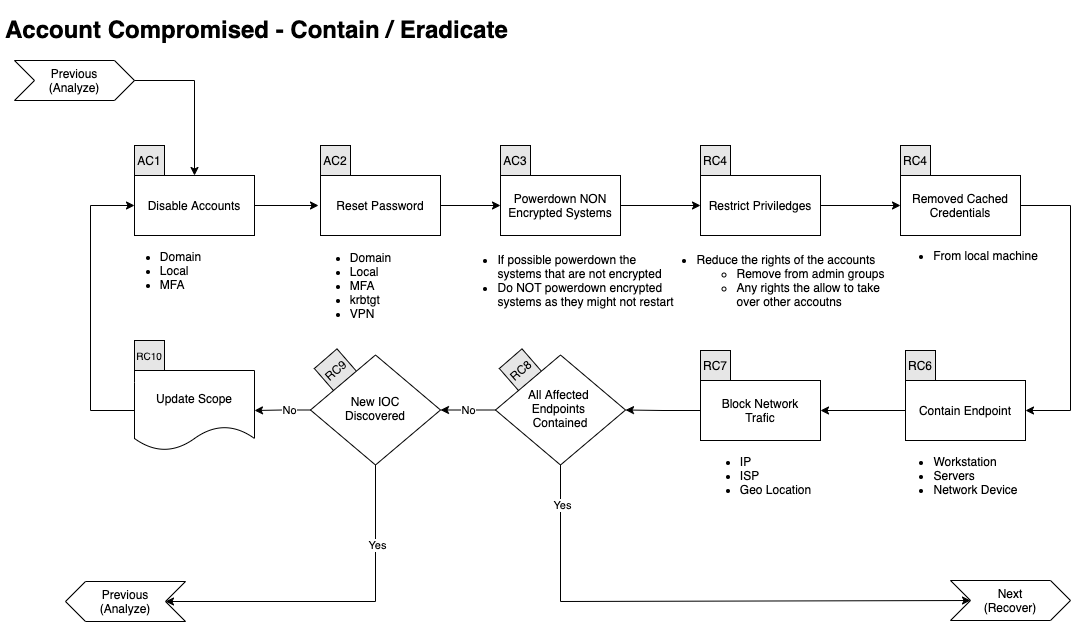

The diagram above was exported from draw.io. Its source (the exported page's mxGraphModel, read from the mxfile embedded in the PNG):
<mxGraphModel dx="1610" dy="908" grid="1" gridSize="10" guides="1" tooltips="1" connect="1" arrows="1" fold="1" page="1" pageScale="1" pageWidth="1100" pageHeight="850" math="0" shadow="0">
  <root>
    <mxCell id="3Lbwfulx6g0LWRPg3x3y-0" />
    <mxCell id="3Lbwfulx6g0LWRPg3x3y-1" parent="3Lbwfulx6g0LWRPg3x3y-0" />
    <mxCell id="3Lbwfulx6g0LWRPg3x3y-2" value="&lt;div&gt;RC9&lt;/div&gt;" style="whiteSpace=wrap;html=1;aspect=fixed;fillColor=#E6E6E6;rotation=319;" parent="3Lbwfulx6g0LWRPg3x3y-1" vertex="1">
      <mxGeometry x="330" y="354.5" width="30" height="30" as="geometry" />
    </mxCell>
    <mxCell id="3Lbwfulx6g0LWRPg3x3y-3" value="&lt;div&gt;RC8&lt;/div&gt;" style="whiteSpace=wrap;html=1;aspect=fixed;fillColor=#E6E6E6;rotation=319;" parent="3Lbwfulx6g0LWRPg3x3y-1" vertex="1">
      <mxGeometry x="515" y="354.5" width="30" height="30" as="geometry" />
    </mxCell>
    <mxCell id="3Lbwfulx6g0LWRPg3x3y-5" value="&lt;h1&gt;Account Compromised - Contain / Eradicate&lt;br&gt;&lt;/h1&gt;" style="text;html=1;strokeColor=none;fillColor=none;spacing=5;spacingTop=-20;whiteSpace=wrap;overflow=hidden;rounded=0;" parent="3Lbwfulx6g0LWRPg3x3y-1" vertex="1">
      <mxGeometry x="10" y="10" width="550" height="40" as="geometry" />
    </mxCell>
    <mxCell id="3Lbwfulx6g0LWRPg3x3y-6" value="&lt;div&gt;Previous&lt;/div&gt;(Analyze)" style="shape=step;perimeter=stepPerimeter;whiteSpace=wrap;html=1;fixedSize=1;" parent="3Lbwfulx6g0LWRPg3x3y-1" vertex="1">
      <mxGeometry x="24" y="60" width="120" height="40" as="geometry" />
    </mxCell>
    <mxCell id="3Lbwfulx6g0LWRPg3x3y-7" value="" style="edgeStyle=orthogonalEdgeStyle;rounded=0;orthogonalLoop=1;jettySize=auto;html=1;exitX=1;exitY=0.5;exitDx=0;exitDy=0;" parent="3Lbwfulx6g0LWRPg3x3y-1" source="3Lbwfulx6g0LWRPg3x3y-9" edge="1">
      <mxGeometry relative="1" as="geometry">
        <mxPoint x="254" y="205" as="sourcePoint" />
        <mxPoint x="328" y="205" as="targetPoint" />
      </mxGeometry>
    </mxCell>
    <mxCell id="3Lbwfulx6g0LWRPg3x3y-8" value="" style="endArrow=classic;html=1;entryX=0.5;entryY=0;entryDx=0;entryDy=0;rounded=0;exitX=1;exitY=0.5;exitDx=0;exitDy=0;" parent="3Lbwfulx6g0LWRPg3x3y-1" source="3Lbwfulx6g0LWRPg3x3y-6" target="3Lbwfulx6g0LWRPg3x3y-9" edge="1">
      <mxGeometry width="50" height="50" relative="1" as="geometry">
        <mxPoint x="170" y="80" as="sourcePoint" />
        <mxPoint x="160" y="110" as="targetPoint" />
        <Array as="points">
          <mxPoint x="204" y="80" />
        </Array>
      </mxGeometry>
    </mxCell>
    <mxCell id="3Lbwfulx6g0LWRPg3x3y-9" value="Disable Accounts" style="whiteSpace=wrap;html=1;" parent="3Lbwfulx6g0LWRPg3x3y-1" vertex="1">
      <mxGeometry x="144" y="175" width="120" height="60" as="geometry" />
    </mxCell>
    <mxCell id="3Lbwfulx6g0LWRPg3x3y-10" style="edgeStyle=orthogonalEdgeStyle;rounded=0;orthogonalLoop=1;jettySize=auto;html=1;exitX=1;exitY=0.5;exitDx=0;exitDy=0;entryX=0;entryY=0.5;entryDx=0;entryDy=0;" parent="3Lbwfulx6g0LWRPg3x3y-1" source="3Lbwfulx6g0LWRPg3x3y-11" target="3Lbwfulx6g0LWRPg3x3y-42" edge="1">
      <mxGeometry relative="1" as="geometry" />
    </mxCell>
    <mxCell id="3Lbwfulx6g0LWRPg3x3y-11" value="Reset Password" style="whiteSpace=wrap;html=1;" parent="3Lbwfulx6g0LWRPg3x3y-1" vertex="1">
      <mxGeometry x="330" y="175" width="120" height="60" as="geometry" />
    </mxCell>
    <mxCell id="3Lbwfulx6g0LWRPg3x3y-19" style="edgeStyle=orthogonalEdgeStyle;rounded=0;orthogonalLoop=1;jettySize=auto;html=1;exitX=0;exitY=0.5;exitDx=0;exitDy=0;entryX=1;entryY=0.5;entryDx=0;entryDy=0;" parent="3Lbwfulx6g0LWRPg3x3y-1" source="3Lbwfulx6g0LWRPg3x3y-35" target="3Lbwfulx6g0LWRPg3x3y-24" edge="1">
      <mxGeometry relative="1" as="geometry">
        <mxPoint x="715" y="426" as="sourcePoint" />
      </mxGeometry>
    </mxCell>
    <mxCell id="3Lbwfulx6g0LWRPg3x3y-20" style="edgeStyle=orthogonalEdgeStyle;rounded=0;orthogonalLoop=1;jettySize=auto;html=1;exitX=0;exitY=0.5;exitDx=0;exitDy=0;entryX=1;entryY=0.5;entryDx=0;entryDy=0;" parent="3Lbwfulx6g0LWRPg3x3y-1" source="3Lbwfulx6g0LWRPg3x3y-24" target="3Lbwfulx6g0LWRPg3x3y-29" edge="1">
      <mxGeometry relative="1" as="geometry" />
    </mxCell>
    <mxCell id="3Lbwfulx6g0LWRPg3x3y-21" value="No" style="edgeLabel;html=1;align=center;verticalAlign=middle;resizable=0;points=[];" parent="3Lbwfulx6g0LWRPg3x3y-20" vertex="1" connectable="0">
      <mxGeometry x="0.0167" relative="1" as="geometry">
        <mxPoint as="offset" />
      </mxGeometry>
    </mxCell>
    <mxCell id="3Lbwfulx6g0LWRPg3x3y-22" style="edgeStyle=orthogonalEdgeStyle;rounded=0;orthogonalLoop=1;jettySize=auto;html=1;exitX=0.5;exitY=1;exitDx=0;exitDy=0;entryX=0;entryY=0.5;entryDx=0;entryDy=0;" parent="3Lbwfulx6g0LWRPg3x3y-1" source="3Lbwfulx6g0LWRPg3x3y-24" target="3Lbwfulx6g0LWRPg3x3y-30" edge="1">
      <mxGeometry relative="1" as="geometry">
        <mxPoint x="520" y="521" as="sourcePoint" />
        <Array as="points">
          <mxPoint x="570" y="601" />
        </Array>
      </mxGeometry>
    </mxCell>
    <mxCell id="3Lbwfulx6g0LWRPg3x3y-23" value="Yes" style="edgeLabel;html=1;align=center;verticalAlign=middle;resizable=0;points=[];" parent="3Lbwfulx6g0LWRPg3x3y-22" vertex="1" connectable="0">
      <mxGeometry x="-0.8554" y="1" relative="1" as="geometry">
        <mxPoint as="offset" />
      </mxGeometry>
    </mxCell>
    <mxCell id="3Lbwfulx6g0LWRPg3x3y-24" value="&lt;div&gt;All Affected &lt;br&gt;&lt;/div&gt;&lt;div&gt;Endpoints &lt;br&gt;&lt;/div&gt;&lt;div&gt;Contained&lt;/div&gt;" style="rhombus;whiteSpace=wrap;html=1;shadow=0;fontFamily=Helvetica;fontSize=12;align=center;strokeWidth=1;spacing=6;spacingTop=-4;" parent="3Lbwfulx6g0LWRPg3x3y-1" vertex="1">
      <mxGeometry x="505" y="354.5" width="130" height="110" as="geometry" />
    </mxCell>
    <mxCell id="3Lbwfulx6g0LWRPg3x3y-25" style="edgeStyle=orthogonalEdgeStyle;rounded=0;orthogonalLoop=1;jettySize=auto;html=1;exitX=0.5;exitY=1;exitDx=0;exitDy=0;entryX=1;entryY=0.5;entryDx=0;entryDy=0;" parent="3Lbwfulx6g0LWRPg3x3y-1" source="3Lbwfulx6g0LWRPg3x3y-29" target="3Lbwfulx6g0LWRPg3x3y-31" edge="1">
      <mxGeometry relative="1" as="geometry">
        <Array as="points">
          <mxPoint x="385" y="601" />
        </Array>
      </mxGeometry>
    </mxCell>
    <mxCell id="3Lbwfulx6g0LWRPg3x3y-26" value="Yes" style="edgeLabel;html=1;align=center;verticalAlign=middle;resizable=0;points=[];" parent="3Lbwfulx6g0LWRPg3x3y-25" vertex="1" connectable="0">
      <mxGeometry x="-0.5407" y="1" relative="1" as="geometry">
        <mxPoint as="offset" />
      </mxGeometry>
    </mxCell>
    <mxCell id="3Lbwfulx6g0LWRPg3x3y-27" value="" style="edgeStyle=orthogonalEdgeStyle;rounded=0;orthogonalLoop=1;jettySize=auto;html=1;" parent="3Lbwfulx6g0LWRPg3x3y-1" source="3Lbwfulx6g0LWRPg3x3y-29" target="3Lbwfulx6g0LWRPg3x3y-40" edge="1">
      <mxGeometry relative="1" as="geometry" />
    </mxCell>
    <mxCell id="3Lbwfulx6g0LWRPg3x3y-28" value="No" style="edgeLabel;html=1;align=center;verticalAlign=middle;resizable=0;points=[];" parent="3Lbwfulx6g0LWRPg3x3y-27" vertex="1" connectable="0">
      <mxGeometry x="-0.2212" relative="1" as="geometry">
        <mxPoint as="offset" />
      </mxGeometry>
    </mxCell>
    <mxCell id="3Lbwfulx6g0LWRPg3x3y-29" value="&lt;div&gt;New IOC&lt;/div&gt;&lt;div&gt;Discovered&lt;br&gt;&lt;/div&gt;" style="rhombus;whiteSpace=wrap;html=1;shadow=0;fontFamily=Helvetica;fontSize=12;align=center;strokeWidth=1;spacing=6;spacingTop=-4;" parent="3Lbwfulx6g0LWRPg3x3y-1" vertex="1">
      <mxGeometry x="320" y="354.5" width="130" height="110" as="geometry" />
    </mxCell>
    <mxCell id="3Lbwfulx6g0LWRPg3x3y-30" value="&lt;div&gt;Next&lt;/div&gt;(Recover)" style="shape=step;perimeter=stepPerimeter;whiteSpace=wrap;html=1;fixedSize=1;" parent="3Lbwfulx6g0LWRPg3x3y-1" vertex="1">
      <mxGeometry x="960" y="580" width="120" height="40" as="geometry" />
    </mxCell>
    <mxCell id="3Lbwfulx6g0LWRPg3x3y-31" value="&lt;div&gt;Previous&lt;/div&gt;(Analyze)" style="shape=step;perimeter=stepPerimeter;whiteSpace=wrap;html=1;fixedSize=1;flipV=0;flipH=1;" parent="3Lbwfulx6g0LWRPg3x3y-1" vertex="1">
      <mxGeometry x="75" y="581" width="120" height="40" as="geometry" />
    </mxCell>
    <mxCell id="3Lbwfulx6g0LWRPg3x3y-32" value="&lt;div align=&quot;left&quot;&gt;&lt;ul&gt;&lt;li&gt;Domain&lt;/li&gt;&lt;li&gt;Local&lt;/li&gt;&lt;li&gt;MFA&lt;/li&gt;&lt;/ul&gt;&lt;/div&gt;" style="text;html=1;resizable=0;autosize=1;align=center;verticalAlign=middle;points=[];fillColor=none;strokeColor=none;rounded=0;" parent="3Lbwfulx6g0LWRPg3x3y-1" vertex="1">
      <mxGeometry x="120" y="235" width="100" height="70" as="geometry" />
    </mxCell>
    <mxCell id="3Lbwfulx6g0LWRPg3x3y-33" value="&lt;br&gt;&lt;div align=&quot;justify&quot;&gt;&lt;br&gt;&lt;/div&gt;" style="text;html=1;resizable=0;autosize=1;align=center;verticalAlign=middle;points=[];fillColor=none;strokeColor=none;rounded=0;" parent="3Lbwfulx6g0LWRPg3x3y-1" vertex="1">
      <mxGeometry x="415" y="265" width="20" height="30" as="geometry" />
    </mxCell>
    <mxCell id="3Lbwfulx6g0LWRPg3x3y-34" value="&lt;div align=&quot;left&quot;&gt;&lt;ul&gt;&lt;li&gt;IP&lt;/li&gt;&lt;li&gt;ISP&lt;/li&gt;&lt;li&gt;Geo Location&lt;/li&gt;&lt;/ul&gt;&lt;/div&gt;" style="text;html=1;resizable=0;autosize=1;align=center;verticalAlign=middle;points=[];fillColor=none;strokeColor=none;rounded=0;" parent="3Lbwfulx6g0LWRPg3x3y-1" vertex="1">
      <mxGeometry x="700" y="440" width="130" height="70" as="geometry" />
    </mxCell>
    <mxCell id="3Lbwfulx6g0LWRPg3x3y-35" value="&lt;div&gt;Block Network&lt;br&gt;Trafic&lt;/div&gt;" style="whiteSpace=wrap;html=1;" parent="3Lbwfulx6g0LWRPg3x3y-1" vertex="1">
      <mxGeometry x="710" y="380" width="120" height="60" as="geometry" />
    </mxCell>
    <mxCell id="3Lbwfulx6g0LWRPg3x3y-36" value="AC1" style="whiteSpace=wrap;html=1;aspect=fixed;fillColor=#E6E6E6;rotation=0;" parent="3Lbwfulx6g0LWRPg3x3y-1" vertex="1">
      <mxGeometry x="144" y="145" width="30" height="30" as="geometry" />
    </mxCell>
    <mxCell id="3Lbwfulx6g0LWRPg3x3y-37" value="AC2" style="whiteSpace=wrap;html=1;aspect=fixed;fillColor=#E6E6E6;rotation=0;" parent="3Lbwfulx6g0LWRPg3x3y-1" vertex="1">
      <mxGeometry x="330" y="145" width="30" height="30" as="geometry" />
    </mxCell>
    <mxCell id="3Lbwfulx6g0LWRPg3x3y-38" value="RC7" style="whiteSpace=wrap;html=1;aspect=fixed;fillColor=#E6E6E6;rotation=0;" parent="3Lbwfulx6g0LWRPg3x3y-1" vertex="1">
      <mxGeometry x="710" y="350" width="30" height="30" as="geometry" />
    </mxCell>
    <mxCell id="3Lbwfulx6g0LWRPg3x3y-39" style="edgeStyle=orthogonalEdgeStyle;rounded=0;orthogonalLoop=1;jettySize=auto;html=1;exitX=0;exitY=0.5;exitDx=0;exitDy=0;entryX=0;entryY=0.5;entryDx=0;entryDy=0;" parent="3Lbwfulx6g0LWRPg3x3y-1" source="3Lbwfulx6g0LWRPg3x3y-40" target="3Lbwfulx6g0LWRPg3x3y-9" edge="1">
      <mxGeometry relative="1" as="geometry">
        <Array as="points">
          <mxPoint x="100" y="410" />
          <mxPoint x="100" y="205" />
        </Array>
      </mxGeometry>
    </mxCell>
    <mxCell id="3Lbwfulx6g0LWRPg3x3y-40" value="Update Scope" style="shape=document;whiteSpace=wrap;html=1;boundedLbl=1;" parent="3Lbwfulx6g0LWRPg3x3y-1" vertex="1">
      <mxGeometry x="144" y="370" width="120" height="80" as="geometry" />
    </mxCell>
    <mxCell id="3Lbwfulx6g0LWRPg3x3y-41" style="edgeStyle=orthogonalEdgeStyle;rounded=0;orthogonalLoop=1;jettySize=auto;html=1;entryX=0;entryY=0.5;entryDx=0;entryDy=0;" parent="3Lbwfulx6g0LWRPg3x3y-1" source="3Lbwfulx6g0LWRPg3x3y-42" target="3Lbwfulx6g0LWRPg3x3y-45" edge="1">
      <mxGeometry relative="1" as="geometry" />
    </mxCell>
    <mxCell id="3Lbwfulx6g0LWRPg3x3y-42" value="Powerdown NON Encrypted Systems" style="whiteSpace=wrap;html=1;" parent="3Lbwfulx6g0LWRPg3x3y-1" vertex="1">
      <mxGeometry x="510" y="175" width="120" height="60" as="geometry" />
    </mxCell>
    <mxCell id="3Lbwfulx6g0LWRPg3x3y-43" value="AC3" style="whiteSpace=wrap;html=1;aspect=fixed;fillColor=#E6E6E6;rotation=0;" parent="3Lbwfulx6g0LWRPg3x3y-1" vertex="1">
      <mxGeometry x="510" y="145" width="30" height="30" as="geometry" />
    </mxCell>
    <mxCell id="3Lbwfulx6g0LWRPg3x3y-44" style="edgeStyle=orthogonalEdgeStyle;rounded=0;orthogonalLoop=1;jettySize=auto;html=1;exitX=1;exitY=0.5;exitDx=0;exitDy=0;entryX=0;entryY=0.5;entryDx=0;entryDy=0;" parent="3Lbwfulx6g0LWRPg3x3y-1" source="3Lbwfulx6g0LWRPg3x3y-45" edge="1">
      <mxGeometry relative="1" as="geometry">
        <mxPoint x="910" y="205" as="targetPoint" />
      </mxGeometry>
    </mxCell>
    <mxCell id="3Lbwfulx6g0LWRPg3x3y-45" value="Restrict Priviledges" style="whiteSpace=wrap;html=1;" parent="3Lbwfulx6g0LWRPg3x3y-1" vertex="1">
      <mxGeometry x="710" y="175" width="120" height="60" as="geometry" />
    </mxCell>
    <mxCell id="3Lbwfulx6g0LWRPg3x3y-46" value="RC4" style="whiteSpace=wrap;html=1;aspect=fixed;fillColor=#E6E6E6;rotation=0;" parent="3Lbwfulx6g0LWRPg3x3y-1" vertex="1">
      <mxGeometry x="710" y="145" width="30" height="30" as="geometry" />
    </mxCell>
    <mxCell id="3Lbwfulx6g0LWRPg3x3y-48" value="&lt;div align=&quot;left&quot;&gt;&lt;ul&gt;&lt;li&gt;If possible powerdown the &lt;br&gt;systems that are not encrypted&lt;/li&gt;&lt;li&gt;Do NOT powerdown encrypted&lt;br&gt;systems as they might not restart&lt;/li&gt;&lt;/ul&gt;&lt;/div&gt;" style="text;html=1;resizable=0;autosize=1;align=center;verticalAlign=middle;points=[];fillColor=none;strokeColor=none;rounded=0;" parent="3Lbwfulx6g0LWRPg3x3y-1" vertex="1">
      <mxGeometry x="460" y="235" width="230" height="90" as="geometry" />
    </mxCell>
    <mxCell id="3Lbwfulx6g0LWRPg3x3y-49" style="edgeStyle=orthogonalEdgeStyle;rounded=0;orthogonalLoop=1;jettySize=auto;html=1;exitX=0;exitY=0.5;exitDx=0;exitDy=0;" parent="3Lbwfulx6g0LWRPg3x3y-1" source="3Lbwfulx6g0LWRPg3x3y-50" edge="1">
      <mxGeometry relative="1" as="geometry">
        <mxPoint x="830" y="410" as="targetPoint" />
      </mxGeometry>
    </mxCell>
    <mxCell id="3Lbwfulx6g0LWRPg3x3y-50" value="Contain Endpoint" style="whiteSpace=wrap;html=1;" parent="3Lbwfulx6g0LWRPg3x3y-1" vertex="1">
      <mxGeometry x="915" y="380" width="120" height="60" as="geometry" />
    </mxCell>
    <mxCell id="3Lbwfulx6g0LWRPg3x3y-51" value="RC6" style="whiteSpace=wrap;html=1;aspect=fixed;fillColor=#E6E6E6;rotation=0;" parent="3Lbwfulx6g0LWRPg3x3y-1" vertex="1">
      <mxGeometry x="915" y="350" width="30" height="30" as="geometry" />
    </mxCell>
    <mxCell id="3Lbwfulx6g0LWRPg3x3y-52" value="&lt;div align=&quot;left&quot;&gt;&lt;ul&gt;&lt;li&gt;&lt;span style=&quot;text-align: center&quot;&gt;Workstation&lt;/span&gt;&lt;/li&gt;&lt;li&gt;&lt;span style=&quot;text-align: center&quot;&gt;Servers&lt;/span&gt;&lt;br&gt;&lt;/li&gt;&lt;li&gt;&lt;span style=&quot;text-align: center&quot;&gt;Network Device&lt;/span&gt;&lt;/li&gt;&lt;/ul&gt;&lt;/div&gt;" style="text;html=1;resizable=0;autosize=1;align=center;verticalAlign=middle;points=[];fillColor=none;strokeColor=none;rounded=0;" parent="3Lbwfulx6g0LWRPg3x3y-1" vertex="1">
      <mxGeometry x="895" y="440" width="140" height="70" as="geometry" />
    </mxCell>
    <mxCell id="3Lbwfulx6g0LWRPg3x3y-53" value="&lt;div align=&quot;left&quot;&gt;&lt;ul&gt;&lt;li&gt;Reduce the rights of the accounts&lt;/li&gt;&lt;ul&gt;&lt;li&gt;Remove from admin groups&lt;/li&gt;&lt;li&gt;Any rights the allow to take&amp;nbsp;&lt;br&gt;over other accoutns&lt;/li&gt;&lt;/ul&gt;&lt;/ul&gt;&lt;/div&gt;" style="text;html=1;resizable=0;autosize=1;align=center;verticalAlign=middle;points=[];fillColor=none;strokeColor=none;rounded=0;" parent="3Lbwfulx6g0LWRPg3x3y-1" vertex="1">
      <mxGeometry x="660" y="235" width="240" height="90" as="geometry" />
    </mxCell>
    <mxCell id="3Lbwfulx6g0LWRPg3x3y-54" value="&lt;font style=&quot;font-size: 10px&quot;&gt;RC10&lt;/font&gt;" style="whiteSpace=wrap;html=1;aspect=fixed;fillColor=#E6E6E6;rotation=0;" parent="3Lbwfulx6g0LWRPg3x3y-1" vertex="1">
      <mxGeometry x="144" y="340" width="30" height="30" as="geometry" />
    </mxCell>
    <mxCell id="MR4UGF-LplgsV279QyP0-0" value="&lt;div align=&quot;left&quot;&gt;&lt;ul&gt;&lt;li&gt;Domain&lt;/li&gt;&lt;li&gt;Local&lt;/li&gt;&lt;li&gt;MFA&lt;/li&gt;&lt;li&gt;krbtgt&lt;/li&gt;&lt;li&gt;VPN&lt;/li&gt;&lt;/ul&gt;&lt;/div&gt;" style="text;html=1;resizable=0;autosize=1;align=center;verticalAlign=middle;points=[];fillColor=none;strokeColor=none;rounded=0;" parent="3Lbwfulx6g0LWRPg3x3y-1" vertex="1">
      <mxGeometry x="310" y="235" width="100" height="100" as="geometry" />
    </mxCell>
    <mxCell id="MR4UGF-LplgsV279QyP0-3" style="edgeStyle=orthogonalEdgeStyle;rounded=0;orthogonalLoop=1;jettySize=auto;html=1;exitX=1;exitY=0.5;exitDx=0;exitDy=0;entryX=1;entryY=0.5;entryDx=0;entryDy=0;" parent="3Lbwfulx6g0LWRPg3x3y-1" source="MR4UGF-LplgsV279QyP0-1" target="3Lbwfulx6g0LWRPg3x3y-50" edge="1">
      <mxGeometry relative="1" as="geometry">
        <Array as="points">
          <mxPoint x="1080" y="205" />
          <mxPoint x="1080" y="410" />
        </Array>
      </mxGeometry>
    </mxCell>
    <mxCell id="MR4UGF-LplgsV279QyP0-1" value="Removed Cached&lt;br&gt;Credentials" style="whiteSpace=wrap;html=1;" parent="3Lbwfulx6g0LWRPg3x3y-1" vertex="1">
      <mxGeometry x="910" y="175" width="120" height="60" as="geometry" />
    </mxCell>
    <mxCell id="MR4UGF-LplgsV279QyP0-2" value="RC4" style="whiteSpace=wrap;html=1;aspect=fixed;fillColor=#E6E6E6;rotation=0;" parent="3Lbwfulx6g0LWRPg3x3y-1" vertex="1">
      <mxGeometry x="910" y="145" width="30" height="30" as="geometry" />
    </mxCell>
    <mxCell id="MR4UGF-LplgsV279QyP0-4" value="&lt;div align=&quot;left&quot;&gt;&lt;ul&gt;&lt;li&gt;From local machine&lt;/li&gt;&lt;/ul&gt;&lt;/div&gt;" style="text;html=1;resizable=0;autosize=1;align=center;verticalAlign=middle;points=[];fillColor=none;strokeColor=none;rounded=0;" parent="3Lbwfulx6g0LWRPg3x3y-1" vertex="1">
      <mxGeometry x="895" y="235" width="160" height="40" as="geometry" />
    </mxCell>
  </root>
</mxGraphModel>